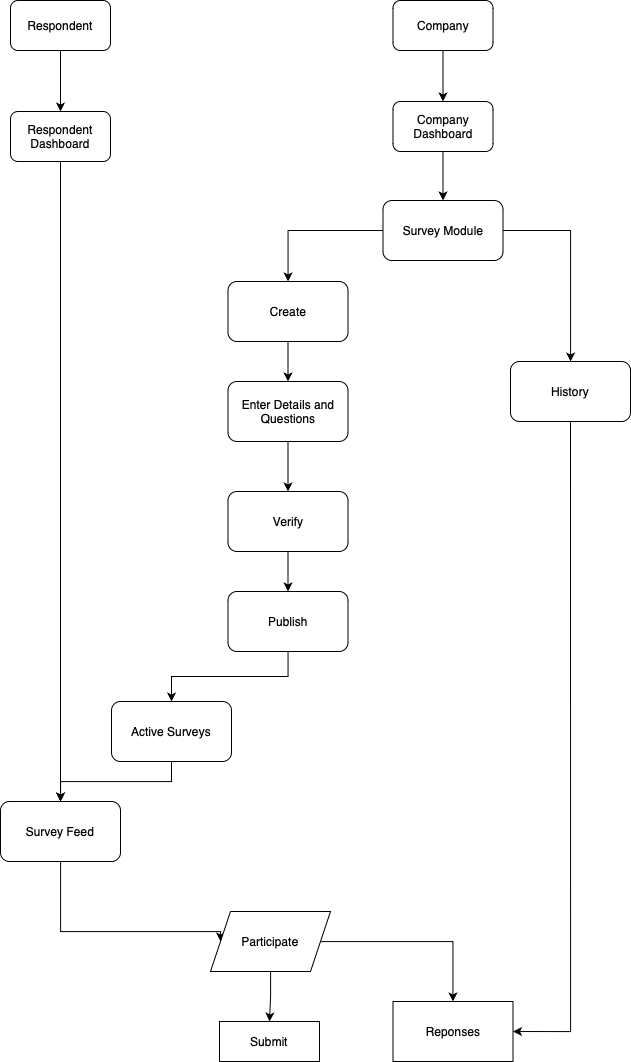

The diagram above was exported from draw.io. Its source (the exported page's mxGraphModel, read from the mxfile embedded in the PNG):
<mxGraphModel dx="1789" dy="1213" grid="1" gridSize="10" guides="1" tooltips="1" connect="1" arrows="1" fold="1" page="1" pageScale="1" pageWidth="827" pageHeight="1169" math="0" shadow="0">
  <root>
    <mxCell id="0" />
    <mxCell id="1" parent="0" />
    <mxCell id="2" value="" style="edgeStyle=orthogonalEdgeStyle;rounded=0;orthogonalLoop=1;jettySize=auto;html=1;" edge="1" source="3" target="22" parent="1">
      <mxGeometry relative="1" as="geometry" />
    </mxCell>
    <mxCell id="3" value="Respondent&lt;div&gt;Dashboard&lt;/div&gt;" style="rounded=1;whiteSpace=wrap;html=1;fontSize=12;glass=0;strokeWidth=1;shadow=0;" vertex="1" parent="1">
      <mxGeometry x="120" y="1280" width="100" height="50" as="geometry" />
    </mxCell>
    <mxCell id="4" value="" style="edgeStyle=orthogonalEdgeStyle;rounded=0;orthogonalLoop=1;jettySize=auto;html=1;" edge="1" source="5" target="8" parent="1">
      <mxGeometry relative="1" as="geometry" />
    </mxCell>
    <mxCell id="5" value="Company&lt;div&gt;Dashboard&lt;/div&gt;" style="rounded=1;whiteSpace=wrap;html=1;fontSize=12;glass=0;strokeWidth=1;shadow=0;" vertex="1" parent="1">
      <mxGeometry x="502.5" y="1270" width="100" height="50" as="geometry" />
    </mxCell>
    <mxCell id="6" value="" style="edgeStyle=orthogonalEdgeStyle;rounded=0;orthogonalLoop=1;jettySize=auto;html=1;" edge="1" source="8" target="10" parent="1">
      <mxGeometry relative="1" as="geometry" />
    </mxCell>
    <mxCell id="7" value="" style="edgeStyle=orthogonalEdgeStyle;rounded=0;orthogonalLoop=1;jettySize=auto;html=1;" edge="1" source="8" target="18" parent="1">
      <mxGeometry relative="1" as="geometry" />
    </mxCell>
    <mxCell id="8" value="Survey Module" style="whiteSpace=wrap;html=1;rounded=1;glass=0;strokeWidth=1;shadow=0;" vertex="1" parent="1">
      <mxGeometry x="492.5" y="1369" width="120" height="60" as="geometry" />
    </mxCell>
    <mxCell id="9" value="" style="edgeStyle=orthogonalEdgeStyle;rounded=0;orthogonalLoop=1;jettySize=auto;html=1;" edge="1" source="10" target="12" parent="1">
      <mxGeometry relative="1" as="geometry" />
    </mxCell>
    <mxCell id="10" value="Create" style="whiteSpace=wrap;html=1;rounded=1;glass=0;strokeWidth=1;shadow=0;" vertex="1" parent="1">
      <mxGeometry x="337.5" y="1450" width="120" height="60" as="geometry" />
    </mxCell>
    <mxCell id="11" value="" style="edgeStyle=orthogonalEdgeStyle;rounded=0;orthogonalLoop=1;jettySize=auto;html=1;" edge="1" source="12" target="14" parent="1">
      <mxGeometry relative="1" as="geometry" />
    </mxCell>
    <mxCell id="12" value="Enter Details and Questions" style="whiteSpace=wrap;html=1;rounded=1;glass=0;strokeWidth=1;shadow=0;" vertex="1" parent="1">
      <mxGeometry x="337.5" y="1550" width="120" height="60" as="geometry" />
    </mxCell>
    <mxCell id="13" value="" style="edgeStyle=orthogonalEdgeStyle;rounded=0;orthogonalLoop=1;jettySize=auto;html=1;" edge="1" source="14" target="16" parent="1">
      <mxGeometry relative="1" as="geometry" />
    </mxCell>
    <mxCell id="14" value="Verify" style="whiteSpace=wrap;html=1;rounded=1;glass=0;strokeWidth=1;shadow=0;" vertex="1" parent="1">
      <mxGeometry x="337.5" y="1660" width="120" height="60" as="geometry" />
    </mxCell>
    <mxCell id="15" value="" style="edgeStyle=orthogonalEdgeStyle;rounded=0;orthogonalLoop=1;jettySize=auto;html=1;" edge="1" source="16" target="20" parent="1">
      <mxGeometry relative="1" as="geometry" />
    </mxCell>
    <mxCell id="16" value="Publish" style="whiteSpace=wrap;html=1;rounded=1;glass=0;strokeWidth=1;shadow=0;" vertex="1" parent="1">
      <mxGeometry x="337.5" y="1760" width="120" height="60" as="geometry" />
    </mxCell>
    <mxCell id="17" style="edgeStyle=orthogonalEdgeStyle;rounded=0;orthogonalLoop=1;jettySize=auto;html=1;exitX=0.5;exitY=1;exitDx=0;exitDy=0;entryX=1;entryY=0.5;entryDx=0;entryDy=0;" edge="1" source="18" target="27" parent="1">
      <mxGeometry relative="1" as="geometry" />
    </mxCell>
    <mxCell id="18" value="History" style="whiteSpace=wrap;html=1;rounded=1;glass=0;strokeWidth=1;shadow=0;" vertex="1" parent="1">
      <mxGeometry x="620" y="1530" width="120" height="60" as="geometry" />
    </mxCell>
    <mxCell id="19" style="edgeStyle=orthogonalEdgeStyle;rounded=0;orthogonalLoop=1;jettySize=auto;html=1;exitX=0.5;exitY=1;exitDx=0;exitDy=0;entryX=0.5;entryY=0;entryDx=0;entryDy=0;" edge="1" source="20" target="22" parent="1">
      <mxGeometry relative="1" as="geometry" />
    </mxCell>
    <mxCell id="20" value="Active Surveys" style="whiteSpace=wrap;html=1;rounded=1;glass=0;strokeWidth=1;shadow=0;" vertex="1" parent="1">
      <mxGeometry x="221" y="1870" width="120" height="60" as="geometry" />
    </mxCell>
    <mxCell id="21" value="" style="edgeStyle=orthogonalEdgeStyle;rounded=0;orthogonalLoop=1;jettySize=auto;html=1;entryX=0;entryY=0.5;entryDx=0;entryDy=0;" edge="1" source="22" target="25" parent="1">
      <mxGeometry relative="1" as="geometry">
        <Array as="points">
          <mxPoint x="170" y="2100" />
          <mxPoint x="330" y="2100" />
        </Array>
      </mxGeometry>
    </mxCell>
    <mxCell id="22" value="Survey Feed" style="whiteSpace=wrap;html=1;rounded=1;glass=0;strokeWidth=1;shadow=0;" vertex="1" parent="1">
      <mxGeometry x="110" y="1970" width="120" height="60" as="geometry" />
    </mxCell>
    <mxCell id="23" value="" style="edgeStyle=orthogonalEdgeStyle;rounded=0;orthogonalLoop=1;jettySize=auto;html=1;" edge="1" source="25" target="26" parent="1">
      <mxGeometry relative="1" as="geometry" />
    </mxCell>
    <mxCell id="24" value="" style="edgeStyle=orthogonalEdgeStyle;rounded=0;orthogonalLoop=1;jettySize=auto;html=1;" edge="1" source="25" target="27" parent="1">
      <mxGeometry relative="1" as="geometry" />
    </mxCell>
    <mxCell id="25" value="Participate" style="shape=parallelogram;perimeter=parallelogramPerimeter;whiteSpace=wrap;html=1;fixedSize=1;" vertex="1" parent="1">
      <mxGeometry x="320" y="2080" width="120" height="60" as="geometry" />
    </mxCell>
    <mxCell id="26" value="Submit" style="whiteSpace=wrap;html=1;" vertex="1" parent="1">
      <mxGeometry x="329" y="2190" width="100" height="40" as="geometry" />
    </mxCell>
    <mxCell id="27" value="Reponses" style="whiteSpace=wrap;html=1;" vertex="1" parent="1">
      <mxGeometry x="502.5" y="2170" width="120" height="60" as="geometry" />
    </mxCell>
    <mxCell id="28" style="edgeStyle=orthogonalEdgeStyle;rounded=0;orthogonalLoop=1;jettySize=auto;html=1;exitX=0.5;exitY=1;exitDx=0;exitDy=0;entryX=0.5;entryY=0;entryDx=0;entryDy=0;" edge="1" source="29" target="3" parent="1">
      <mxGeometry relative="1" as="geometry" />
    </mxCell>
    <mxCell id="29" value="Respondent" style="rounded=1;whiteSpace=wrap;html=1;fontSize=12;glass=0;strokeWidth=1;shadow=0;" vertex="1" parent="1">
      <mxGeometry x="120" y="1169" width="100" height="50" as="geometry" />
    </mxCell>
    <mxCell id="30" style="edgeStyle=orthogonalEdgeStyle;rounded=0;orthogonalLoop=1;jettySize=auto;html=1;exitX=0.5;exitY=1;exitDx=0;exitDy=0;entryX=0.5;entryY=0;entryDx=0;entryDy=0;" edge="1" source="31" target="5" parent="1">
      <mxGeometry relative="1" as="geometry" />
    </mxCell>
    <mxCell id="31" value="Company" style="rounded=1;whiteSpace=wrap;html=1;fontSize=12;glass=0;strokeWidth=1;shadow=0;" vertex="1" parent="1">
      <mxGeometry x="502.5" y="1169" width="100" height="50" as="geometry" />
    </mxCell>
  </root>
</mxGraphModel>